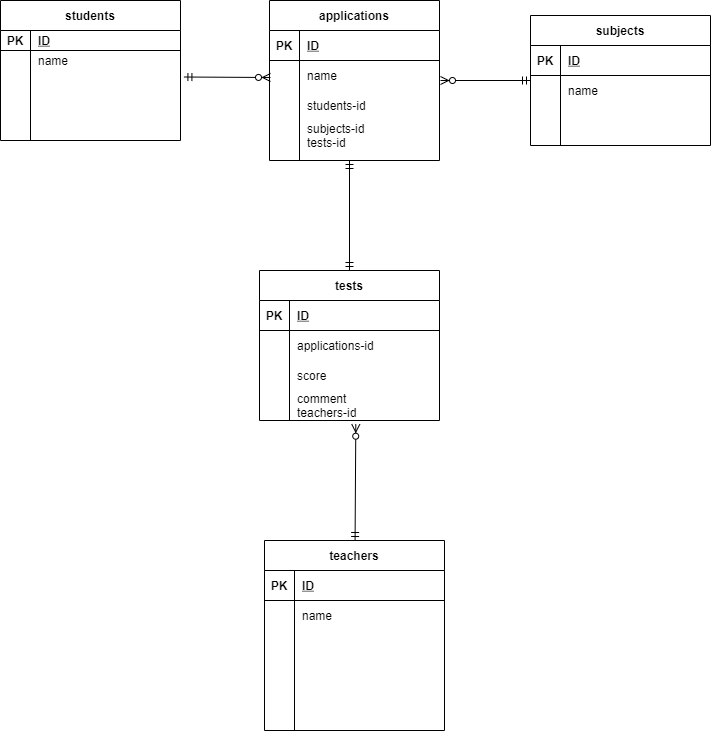

The diagram above was exported from draw.io. Its source (the exported page's mxGraphModel, read from the mxfile embedded in the PNG):
<mxGraphModel dx="1113" dy="740" grid="1" gridSize="10" guides="1" tooltips="1" connect="1" arrows="1" fold="1" page="1" pageScale="1" pageWidth="827" pageHeight="1169" math="0" shadow="0">
  <root>
    <mxCell id="0" />
    <mxCell id="1" parent="0" />
    <mxCell id="6" value="students" style="shape=table;startSize=30;container=1;collapsible=1;childLayout=tableLayout;fixedRows=1;rowLines=0;fontStyle=1;align=center;resizeLast=1;" parent="1" vertex="1">
      <mxGeometry x="60" y="80" width="180" height="140" as="geometry" />
    </mxCell>
    <mxCell id="7" value="" style="shape=partialRectangle;collapsible=0;dropTarget=0;pointerEvents=0;fillColor=none;top=0;left=0;bottom=1;right=0;points=[[0,0.5],[1,0.5]];portConstraint=eastwest;" parent="6" vertex="1">
      <mxGeometry y="30" width="180" height="20" as="geometry" />
    </mxCell>
    <mxCell id="8" value="PK" style="shape=partialRectangle;connectable=0;fillColor=none;top=0;left=0;bottom=0;right=0;fontStyle=1;overflow=hidden;" parent="7" vertex="1">
      <mxGeometry width="30" height="20" as="geometry" />
    </mxCell>
    <mxCell id="9" value="ID" style="shape=partialRectangle;connectable=0;fillColor=none;top=0;left=0;bottom=0;right=0;align=left;spacingLeft=6;fontStyle=5;overflow=hidden;" parent="7" vertex="1">
      <mxGeometry x="30" width="150" height="20" as="geometry" />
    </mxCell>
    <mxCell id="10" value="" style="shape=partialRectangle;collapsible=0;dropTarget=0;pointerEvents=0;fillColor=none;top=0;left=0;bottom=0;right=0;points=[[0,0.5],[1,0.5]];portConstraint=eastwest;" parent="6" vertex="1">
      <mxGeometry y="50" width="180" height="20" as="geometry" />
    </mxCell>
    <mxCell id="11" value="" style="shape=partialRectangle;connectable=0;fillColor=none;top=0;left=0;bottom=0;right=0;editable=1;overflow=hidden;" parent="10" vertex="1">
      <mxGeometry width="30" height="20" as="geometry" />
    </mxCell>
    <mxCell id="12" value="name" style="shape=partialRectangle;connectable=0;fillColor=none;top=0;left=0;bottom=0;right=0;align=left;spacingLeft=6;overflow=hidden;" parent="10" vertex="1">
      <mxGeometry x="30" width="150" height="20" as="geometry" />
    </mxCell>
    <mxCell id="13" value="" style="shape=partialRectangle;collapsible=0;dropTarget=0;pointerEvents=0;fillColor=none;top=0;left=0;bottom=0;right=0;points=[[0,0.5],[1,0.5]];portConstraint=eastwest;" parent="6" vertex="1">
      <mxGeometry y="70" width="180" height="30" as="geometry" />
    </mxCell>
    <mxCell id="14" value="" style="shape=partialRectangle;connectable=0;fillColor=none;top=0;left=0;bottom=0;right=0;editable=1;overflow=hidden;" parent="13" vertex="1">
      <mxGeometry width="30" height="30" as="geometry" />
    </mxCell>
    <mxCell id="15" value="" style="shape=partialRectangle;connectable=0;fillColor=none;top=0;left=0;bottom=0;right=0;align=left;spacingLeft=6;overflow=hidden;" parent="13" vertex="1">
      <mxGeometry x="30" width="150" height="30" as="geometry" />
    </mxCell>
    <mxCell id="16" value="" style="shape=partialRectangle;collapsible=0;dropTarget=0;pointerEvents=0;fillColor=none;top=0;left=0;bottom=0;right=0;points=[[0,0.5],[1,0.5]];portConstraint=eastwest;" parent="6" vertex="1">
      <mxGeometry y="100" width="180" height="30" as="geometry" />
    </mxCell>
    <mxCell id="17" value="" style="shape=partialRectangle;connectable=0;fillColor=none;top=0;left=0;bottom=0;right=0;editable=1;overflow=hidden;" parent="16" vertex="1">
      <mxGeometry width="30" height="30" as="geometry" />
    </mxCell>
    <mxCell id="18" value="" style="shape=partialRectangle;connectable=0;fillColor=none;top=0;left=0;bottom=0;right=0;align=left;spacingLeft=6;overflow=hidden;" parent="16" vertex="1">
      <mxGeometry x="30" width="150" height="30" as="geometry" />
    </mxCell>
    <mxCell id="34" style="rounded=0;orthogonalLoop=1;jettySize=auto;html=1;entryX=1.019;entryY=0.217;entryDx=0;entryDy=0;entryPerimeter=0;endArrow=ERmandOne;endFill=0;startArrow=ERzeroToMany;startFill=1;" parent="1" target="13" edge="1">
      <mxGeometry relative="1" as="geometry">
        <mxPoint x="330" y="157" as="sourcePoint" />
      </mxGeometry>
    </mxCell>
    <mxCell id="20" value="applications" style="shape=table;startSize=30;container=1;collapsible=1;childLayout=tableLayout;fixedRows=1;rowLines=0;fontStyle=1;align=center;resizeLast=1;" parent="1" vertex="1">
      <mxGeometry x="329" y="80" width="170" height="160" as="geometry" />
    </mxCell>
    <mxCell id="21" value="" style="shape=partialRectangle;collapsible=0;dropTarget=0;pointerEvents=0;fillColor=none;top=0;left=0;bottom=1;right=0;points=[[0,0.5],[1,0.5]];portConstraint=eastwest;" parent="20" vertex="1">
      <mxGeometry y="30" width="170" height="30" as="geometry" />
    </mxCell>
    <mxCell id="22" value="PK" style="shape=partialRectangle;connectable=0;fillColor=none;top=0;left=0;bottom=0;right=0;fontStyle=1;overflow=hidden;" parent="21" vertex="1">
      <mxGeometry width="30" height="30" as="geometry" />
    </mxCell>
    <mxCell id="23" value="ID" style="shape=partialRectangle;connectable=0;fillColor=none;top=0;left=0;bottom=0;right=0;align=left;spacingLeft=6;fontStyle=5;overflow=hidden;" parent="21" vertex="1">
      <mxGeometry x="30" width="140" height="30" as="geometry" />
    </mxCell>
    <mxCell id="24" value="" style="shape=partialRectangle;collapsible=0;dropTarget=0;pointerEvents=0;fillColor=none;top=0;left=0;bottom=0;right=0;points=[[0,0.5],[1,0.5]];portConstraint=eastwest;" parent="20" vertex="1">
      <mxGeometry y="60" width="170" height="30" as="geometry" />
    </mxCell>
    <mxCell id="25" value="" style="shape=partialRectangle;connectable=0;fillColor=none;top=0;left=0;bottom=0;right=0;editable=1;overflow=hidden;" parent="24" vertex="1">
      <mxGeometry width="30" height="30" as="geometry" />
    </mxCell>
    <mxCell id="26" value="name" style="shape=partialRectangle;connectable=0;fillColor=none;top=0;left=0;bottom=0;right=0;align=left;spacingLeft=6;overflow=hidden;" parent="24" vertex="1">
      <mxGeometry x="30" width="140" height="30" as="geometry" />
    </mxCell>
    <mxCell id="27" value="" style="shape=partialRectangle;collapsible=0;dropTarget=0;pointerEvents=0;fillColor=none;top=0;left=0;bottom=0;right=0;points=[[0,0.5],[1,0.5]];portConstraint=eastwest;" parent="20" vertex="1">
      <mxGeometry y="90" width="170" height="30" as="geometry" />
    </mxCell>
    <mxCell id="28" value="" style="shape=partialRectangle;connectable=0;fillColor=none;top=0;left=0;bottom=0;right=0;editable=1;overflow=hidden;" parent="27" vertex="1">
      <mxGeometry width="30" height="30" as="geometry" />
    </mxCell>
    <mxCell id="29" value="students-id" style="shape=partialRectangle;connectable=0;fillColor=none;top=0;left=0;bottom=0;right=0;align=left;spacingLeft=6;overflow=hidden;" parent="27" vertex="1">
      <mxGeometry x="30" width="140" height="30" as="geometry" />
    </mxCell>
    <mxCell id="30" value="" style="shape=partialRectangle;collapsible=0;dropTarget=0;pointerEvents=0;fillColor=none;top=0;left=0;bottom=0;right=0;points=[[0,0.5],[1,0.5]];portConstraint=eastwest;" parent="20" vertex="1">
      <mxGeometry y="120" width="170" height="30" as="geometry" />
    </mxCell>
    <mxCell id="31" value="" style="shape=partialRectangle;connectable=0;fillColor=none;top=0;left=0;bottom=0;right=0;editable=1;overflow=hidden;" parent="30" vertex="1">
      <mxGeometry width="30" height="30" as="geometry" />
    </mxCell>
    <mxCell id="32" value="subjects-id&#10;tests-id" style="shape=partialRectangle;connectable=0;fillColor=none;top=0;left=0;bottom=0;right=0;align=left;spacingLeft=6;overflow=hidden;" parent="30" vertex="1">
      <mxGeometry x="30" width="140" height="30" as="geometry" />
    </mxCell>
    <mxCell id="116" style="edgeStyle=none;rounded=0;orthogonalLoop=1;jettySize=auto;html=1;startArrow=ERmandOne;startFill=0;endArrow=ERmandOne;endFill=0;" parent="1" source="35" edge="1">
      <mxGeometry relative="1" as="geometry">
        <mxPoint x="409" y="240" as="targetPoint" />
      </mxGeometry>
    </mxCell>
    <mxCell id="35" value="tests" style="shape=table;startSize=30;container=1;collapsible=1;childLayout=tableLayout;fixedRows=1;rowLines=0;fontStyle=1;align=center;resizeLast=1;" parent="1" vertex="1">
      <mxGeometry x="319" y="350" width="180" height="150" as="geometry" />
    </mxCell>
    <mxCell id="36" value="" style="shape=partialRectangle;collapsible=0;dropTarget=0;pointerEvents=0;fillColor=none;top=0;left=0;bottom=1;right=0;points=[[0,0.5],[1,0.5]];portConstraint=eastwest;" parent="35" vertex="1">
      <mxGeometry y="30" width="180" height="30" as="geometry" />
    </mxCell>
    <mxCell id="37" value="PK" style="shape=partialRectangle;connectable=0;fillColor=none;top=0;left=0;bottom=0;right=0;fontStyle=1;overflow=hidden;" parent="36" vertex="1">
      <mxGeometry width="30" height="30" as="geometry" />
    </mxCell>
    <mxCell id="38" value="ID" style="shape=partialRectangle;connectable=0;fillColor=none;top=0;left=0;bottom=0;right=0;align=left;spacingLeft=6;fontStyle=5;overflow=hidden;" parent="36" vertex="1">
      <mxGeometry x="30" width="150" height="30" as="geometry" />
    </mxCell>
    <mxCell id="39" value="" style="shape=partialRectangle;collapsible=0;dropTarget=0;pointerEvents=0;fillColor=none;top=0;left=0;bottom=0;right=0;points=[[0,0.5],[1,0.5]];portConstraint=eastwest;" parent="35" vertex="1">
      <mxGeometry y="60" width="180" height="30" as="geometry" />
    </mxCell>
    <mxCell id="40" value="" style="shape=partialRectangle;connectable=0;fillColor=none;top=0;left=0;bottom=0;right=0;editable=1;overflow=hidden;" parent="39" vertex="1">
      <mxGeometry width="30" height="30" as="geometry" />
    </mxCell>
    <mxCell id="41" value="applications-id" style="shape=partialRectangle;connectable=0;fillColor=none;top=0;left=0;bottom=0;right=0;align=left;spacingLeft=6;overflow=hidden;" parent="39" vertex="1">
      <mxGeometry x="30" width="150" height="30" as="geometry" />
    </mxCell>
    <mxCell id="42" value="" style="shape=partialRectangle;collapsible=0;dropTarget=0;pointerEvents=0;fillColor=none;top=0;left=0;bottom=0;right=0;points=[[0,0.5],[1,0.5]];portConstraint=eastwest;" parent="35" vertex="1">
      <mxGeometry y="90" width="180" height="30" as="geometry" />
    </mxCell>
    <mxCell id="43" value="" style="shape=partialRectangle;connectable=0;fillColor=none;top=0;left=0;bottom=0;right=0;editable=1;overflow=hidden;" parent="42" vertex="1">
      <mxGeometry width="30" height="30" as="geometry" />
    </mxCell>
    <mxCell id="44" value="score" style="shape=partialRectangle;connectable=0;fillColor=none;top=0;left=0;bottom=0;right=0;align=left;spacingLeft=6;overflow=hidden;" parent="42" vertex="1">
      <mxGeometry x="30" width="150" height="30" as="geometry" />
    </mxCell>
    <mxCell id="45" value="" style="shape=partialRectangle;collapsible=0;dropTarget=0;pointerEvents=0;fillColor=none;top=0;left=0;bottom=0;right=0;points=[[0,0.5],[1,0.5]];portConstraint=eastwest;" parent="35" vertex="1">
      <mxGeometry y="120" width="180" height="30" as="geometry" />
    </mxCell>
    <mxCell id="46" value="" style="shape=partialRectangle;connectable=0;fillColor=none;top=0;left=0;bottom=0;right=0;editable=1;overflow=hidden;" parent="45" vertex="1">
      <mxGeometry width="30" height="30" as="geometry" />
    </mxCell>
    <mxCell id="47" value="comment&#10;teachers-id" style="shape=partialRectangle;connectable=0;fillColor=none;top=0;left=0;bottom=0;right=0;align=left;spacingLeft=6;overflow=hidden;" parent="45" vertex="1">
      <mxGeometry x="30" width="150" height="30" as="geometry" />
    </mxCell>
    <mxCell id="113" style="rounded=0;orthogonalLoop=1;jettySize=auto;html=1;startArrow=ERmandOne;startFill=0;endArrow=ERzeroToMany;endFill=1;" parent="1" source="50" edge="1">
      <mxGeometry relative="1" as="geometry">
        <mxPoint x="500" y="160" as="targetPoint" />
      </mxGeometry>
    </mxCell>
    <mxCell id="50" value="subjects" style="shape=table;startSize=30;container=1;collapsible=1;childLayout=tableLayout;fixedRows=1;rowLines=0;fontStyle=1;align=center;resizeLast=1;" parent="1" vertex="1">
      <mxGeometry x="590" y="95" width="180" height="130" as="geometry" />
    </mxCell>
    <mxCell id="51" value="" style="shape=partialRectangle;collapsible=0;dropTarget=0;pointerEvents=0;fillColor=none;top=0;left=0;bottom=1;right=0;points=[[0,0.5],[1,0.5]];portConstraint=eastwest;" parent="50" vertex="1">
      <mxGeometry y="30" width="180" height="30" as="geometry" />
    </mxCell>
    <mxCell id="52" value="PK" style="shape=partialRectangle;connectable=0;fillColor=none;top=0;left=0;bottom=0;right=0;fontStyle=1;overflow=hidden;" parent="51" vertex="1">
      <mxGeometry width="30" height="30" as="geometry" />
    </mxCell>
    <mxCell id="53" value="ID" style="shape=partialRectangle;connectable=0;fillColor=none;top=0;left=0;bottom=0;right=0;align=left;spacingLeft=6;fontStyle=5;overflow=hidden;" parent="51" vertex="1">
      <mxGeometry x="30" width="150" height="30" as="geometry" />
    </mxCell>
    <mxCell id="54" value="" style="shape=partialRectangle;collapsible=0;dropTarget=0;pointerEvents=0;fillColor=none;top=0;left=0;bottom=0;right=0;points=[[0,0.5],[1,0.5]];portConstraint=eastwest;" parent="50" vertex="1">
      <mxGeometry y="60" width="180" height="30" as="geometry" />
    </mxCell>
    <mxCell id="55" value="" style="shape=partialRectangle;connectable=0;fillColor=none;top=0;left=0;bottom=0;right=0;editable=1;overflow=hidden;" parent="54" vertex="1">
      <mxGeometry width="30" height="30" as="geometry" />
    </mxCell>
    <mxCell id="56" value="name" style="shape=partialRectangle;connectable=0;fillColor=none;top=0;left=0;bottom=0;right=0;align=left;spacingLeft=6;overflow=hidden;" parent="54" vertex="1">
      <mxGeometry x="30" width="150" height="30" as="geometry" />
    </mxCell>
    <mxCell id="60" value="" style="shape=partialRectangle;collapsible=0;dropTarget=0;pointerEvents=0;fillColor=none;top=0;left=0;bottom=0;right=0;points=[[0,0.5],[1,0.5]];portConstraint=eastwest;" parent="50" vertex="1">
      <mxGeometry y="90" width="180" height="30" as="geometry" />
    </mxCell>
    <mxCell id="61" value="" style="shape=partialRectangle;connectable=0;fillColor=none;top=0;left=0;bottom=0;right=0;editable=1;overflow=hidden;" parent="60" vertex="1">
      <mxGeometry width="30" height="30" as="geometry" />
    </mxCell>
    <mxCell id="62" value="" style="shape=partialRectangle;connectable=0;fillColor=none;top=0;left=0;bottom=0;right=0;align=left;spacingLeft=6;overflow=hidden;" parent="60" vertex="1">
      <mxGeometry x="30" width="150" height="30" as="geometry" />
    </mxCell>
    <mxCell id="120" style="edgeStyle=none;rounded=0;orthogonalLoop=1;jettySize=auto;html=1;entryX=0.535;entryY=1.124;entryDx=0;entryDy=0;entryPerimeter=0;endArrow=ERzeroToMany;endFill=1;startArrow=ERmandOne;startFill=0;" edge="1" parent="1" source="80" target="45">
      <mxGeometry relative="1" as="geometry" />
    </mxCell>
    <mxCell id="80" value="teachers" style="shape=table;startSize=30;container=1;collapsible=1;childLayout=tableLayout;fixedRows=1;rowLines=0;fontStyle=1;align=center;resizeLast=1;" parent="1" vertex="1">
      <mxGeometry x="324" y="620" width="180" height="190" as="geometry" />
    </mxCell>
    <mxCell id="81" value="" style="shape=partialRectangle;collapsible=0;dropTarget=0;pointerEvents=0;fillColor=none;top=0;left=0;bottom=1;right=0;points=[[0,0.5],[1,0.5]];portConstraint=eastwest;" parent="80" vertex="1">
      <mxGeometry y="30" width="180" height="30" as="geometry" />
    </mxCell>
    <mxCell id="82" value="PK" style="shape=partialRectangle;connectable=0;fillColor=none;top=0;left=0;bottom=0;right=0;fontStyle=1;overflow=hidden;" parent="81" vertex="1">
      <mxGeometry width="30" height="30" as="geometry" />
    </mxCell>
    <mxCell id="83" value="ID" style="shape=partialRectangle;connectable=0;fillColor=none;top=0;left=0;bottom=0;right=0;align=left;spacingLeft=6;fontStyle=5;overflow=hidden;" parent="81" vertex="1">
      <mxGeometry x="30" width="150" height="30" as="geometry" />
    </mxCell>
    <mxCell id="84" value="" style="shape=partialRectangle;collapsible=0;dropTarget=0;pointerEvents=0;fillColor=none;top=0;left=0;bottom=0;right=0;points=[[0,0.5],[1,0.5]];portConstraint=eastwest;" parent="80" vertex="1">
      <mxGeometry y="60" width="180" height="30" as="geometry" />
    </mxCell>
    <mxCell id="85" value="" style="shape=partialRectangle;connectable=0;fillColor=none;top=0;left=0;bottom=0;right=0;editable=1;overflow=hidden;" parent="84" vertex="1">
      <mxGeometry width="30" height="30" as="geometry" />
    </mxCell>
    <mxCell id="86" value="name" style="shape=partialRectangle;connectable=0;fillColor=none;top=0;left=0;bottom=0;right=0;align=left;spacingLeft=6;overflow=hidden;" parent="84" vertex="1">
      <mxGeometry x="30" width="150" height="30" as="geometry" />
    </mxCell>
    <mxCell id="87" value="" style="shape=partialRectangle;collapsible=0;dropTarget=0;pointerEvents=0;fillColor=none;top=0;left=0;bottom=0;right=0;points=[[0,0.5],[1,0.5]];portConstraint=eastwest;" parent="80" vertex="1">
      <mxGeometry y="90" width="180" height="30" as="geometry" />
    </mxCell>
    <mxCell id="88" value="" style="shape=partialRectangle;connectable=0;fillColor=none;top=0;left=0;bottom=0;right=0;editable=1;overflow=hidden;" parent="87" vertex="1">
      <mxGeometry width="30" height="30" as="geometry" />
    </mxCell>
    <mxCell id="89" value="" style="shape=partialRectangle;connectable=0;fillColor=none;top=0;left=0;bottom=0;right=0;align=left;spacingLeft=6;overflow=hidden;" parent="87" vertex="1">
      <mxGeometry x="30" width="150" height="30" as="geometry" />
    </mxCell>
    <mxCell id="90" value="" style="shape=partialRectangle;collapsible=0;dropTarget=0;pointerEvents=0;fillColor=none;top=0;left=0;bottom=0;right=0;points=[[0,0.5],[1,0.5]];portConstraint=eastwest;" parent="80" vertex="1">
      <mxGeometry y="120" width="180" height="40" as="geometry" />
    </mxCell>
    <mxCell id="91" value="" style="shape=partialRectangle;connectable=0;fillColor=none;top=0;left=0;bottom=0;right=0;editable=1;overflow=hidden;" parent="90" vertex="1">
      <mxGeometry width="30" height="40" as="geometry" />
    </mxCell>
    <mxCell id="92" value="" style="shape=partialRectangle;connectable=0;fillColor=none;top=0;left=0;bottom=0;right=0;align=left;spacingLeft=6;overflow=hidden;" parent="90" vertex="1">
      <mxGeometry x="30" width="150" height="40" as="geometry" />
    </mxCell>
  </root>
</mxGraphModel>